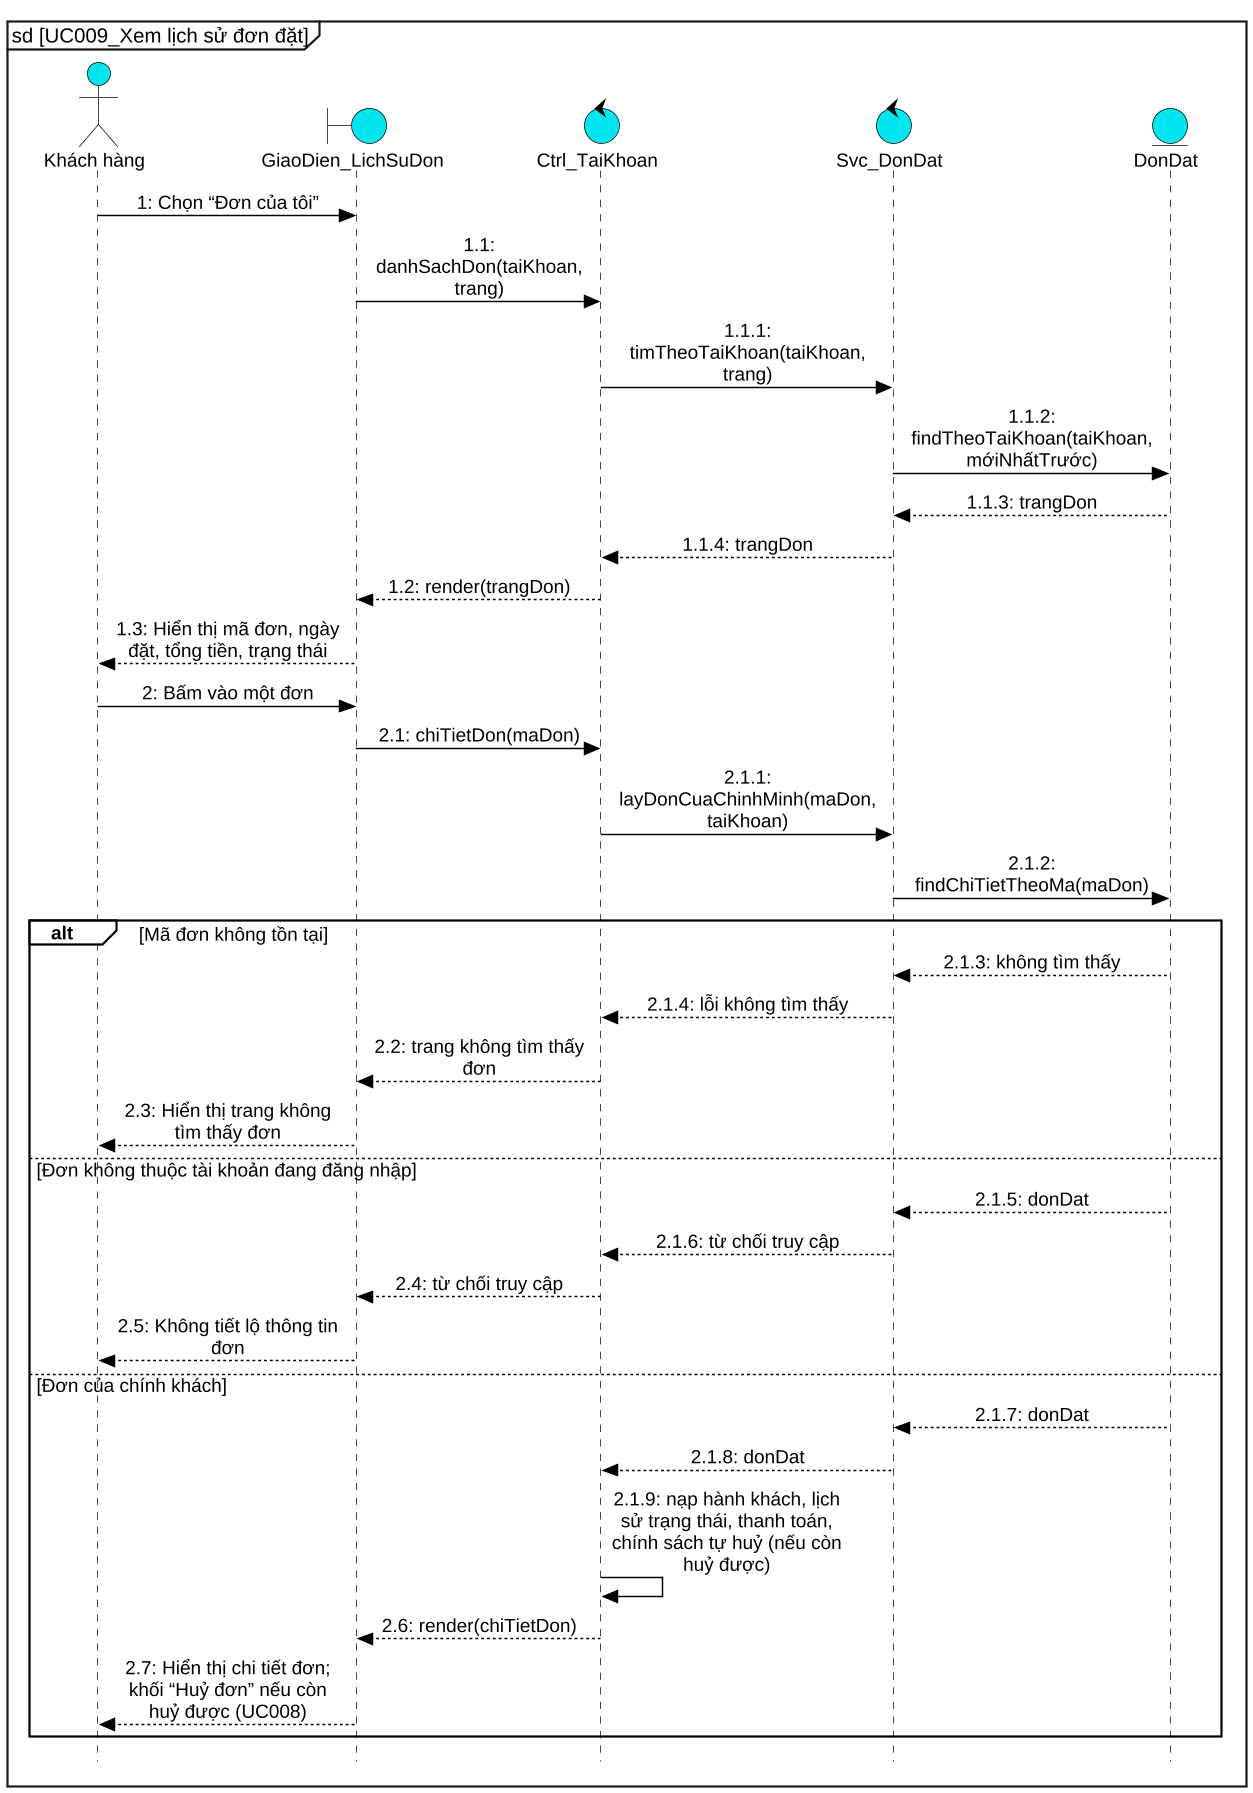

The diagram above was rendered by PlantUML. Its source (embedded in the PNG):
@startuml UC009_sequence
skinparam dpi 140
skinparam defaultFontName "Liberation Sans"
skinparam defaultFontSize 13
skinparam backgroundColor white
skinparam shadowing false
skinparam style strictuml
hide footbox
skinparam maxMessageSize 160
skinparam sequenceMessageAlign center
skinparam responseMessageBelowArrow false
skinparam ArrowColor black
skinparam ParticipantPadding 12
skinparam BoxPadding 6
skinparam sequence {
  ArrowColor black
  LifeLineBorderColor black
  LifeLineBackgroundColor #00E5EE
  ParticipantBackgroundColor #00E5EE
  ParticipantBorderColor black
  ActorBackgroundColor #00E5EE
  ActorBorderColor black
  GroupBorderColor black
  GroupBackgroundColor white
  GroupHeaderFontStyle bold
  GroupFontStyle plain
  GroupBorderThickness 1.2
}
skinparam note {
  BackgroundColor transparent
  BorderColor transparent
  FontColor transparent
}
skinparam BoundaryBackgroundColor #00E5EE
skinparam BoundaryBorderColor black
skinparam ControlBackgroundColor #00E5EE
skinparam ControlBorderColor black
skinparam EntityBackgroundColor #00E5EE
skinparam EntityBorderColor black
skinparam ActorBackgroundColor #00E5EE
skinparam ActorBorderColor black
mainframe sd [UC009_Xem lịch sử đơn đặt]
actor "Khách hàng" as kh
boundary "GiaoDien_LichSuDon" as ui
control "Ctrl_TaiKhoan" as ctrl
control "Svc_DonDat" as svc
entity "DonDat" as don
kh -> ui : 1: Chọn “Đơn của tôi”
ui -> ctrl : 1.1: danhSachDon(taiKhoan, trang)
ctrl -> svc : 1.1.1: timTheoTaiKhoan(taiKhoan, trang)
svc -> don : 1.1.2: findTheoTaiKhoan(taiKhoan, mớiNhấtTrước)
don --> svc : 1.1.3: trangDon
svc --> ctrl : 1.1.4: trangDon
ctrl --> ui : 1.2: render(trangDon)
ui --> kh : 1.3: Hiển thị mã đơn, ngày đặt, tổng tiền, trạng thái
kh -> ui : 2: Bấm vào một đơn
ui -> ctrl : 2.1: chiTietDon(maDon)
ctrl -> svc : 2.1.1: layDonCuaChinhMinh(maDon, taiKhoan)
svc -> don : 2.1.2: findChiTietTheoMa(maDon)
alt Mã đơn không tồn tại
  don --> svc : 2.1.3: không tìm thấy
  svc --> ctrl : 2.1.4: lỗi không tìm thấy
  ctrl --> ui : 2.2: trang không tìm thấy đơn
  ui --> kh : 2.3: Hiển thị trang không tìm thấy đơn
else Đơn không thuộc tài khoản đang đăng nhập
  don --> svc : 2.1.5: donDat
  svc --> ctrl : 2.1.6: từ chối truy cập
  ctrl --> ui : 2.4: từ chối truy cập
  ui --> kh : 2.5: Không tiết lộ thông tin đơn
else Đơn của chính khách
  don --> svc : 2.1.7: donDat
  svc --> ctrl : 2.1.8: donDat
  ctrl -> ctrl : 2.1.9: nạp hành khách, lịch sử trạng thái, thanh toán,\nchính sách tự huỷ (nếu còn huỷ được)
  ctrl --> ui : 2.6: render(chiTietDon)
  ui --> kh : 2.7: Hiển thị chi tiết đơn; khối “Huỷ đơn” nếu còn huỷ được (UC008)
end
@enduml